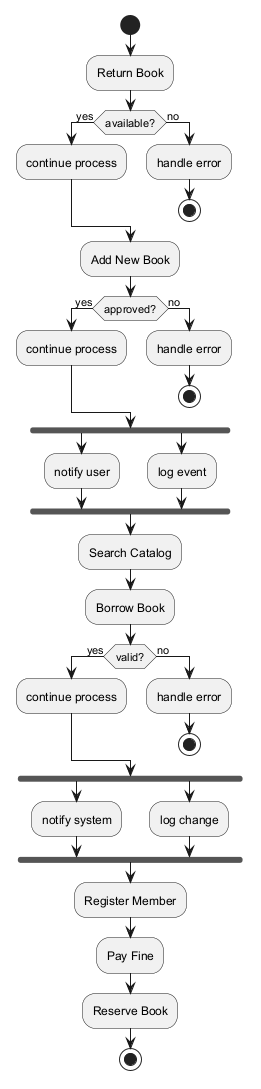

The diagram above was rendered by PlantUML. Its source (embedded in the PNG):
@startuml
skinparam backgroundColor #FFFFFF
skinparam classBackgroundColor #F3E5F5
skinparam classBorderColor #6A1B9A
start
:Return Book;
if (available?) then (yes)
:continue process;
else (no)
:handle error;
stop
endif
:Add New Book;
if (approved?) then (yes)
:continue process;
else (no)
:handle error;
stop
endif
fork
:notify user;
fork again
:log event;
end fork
:Search Catalog;
:Borrow Book;
if (valid?) then (yes)
:continue process;
else (no)
:handle error;
stop
endif
fork
:notify system;
fork again
:log change;
end fork
:Register Member;
:Pay Fine;
:Reserve Book;
stop
@enduml